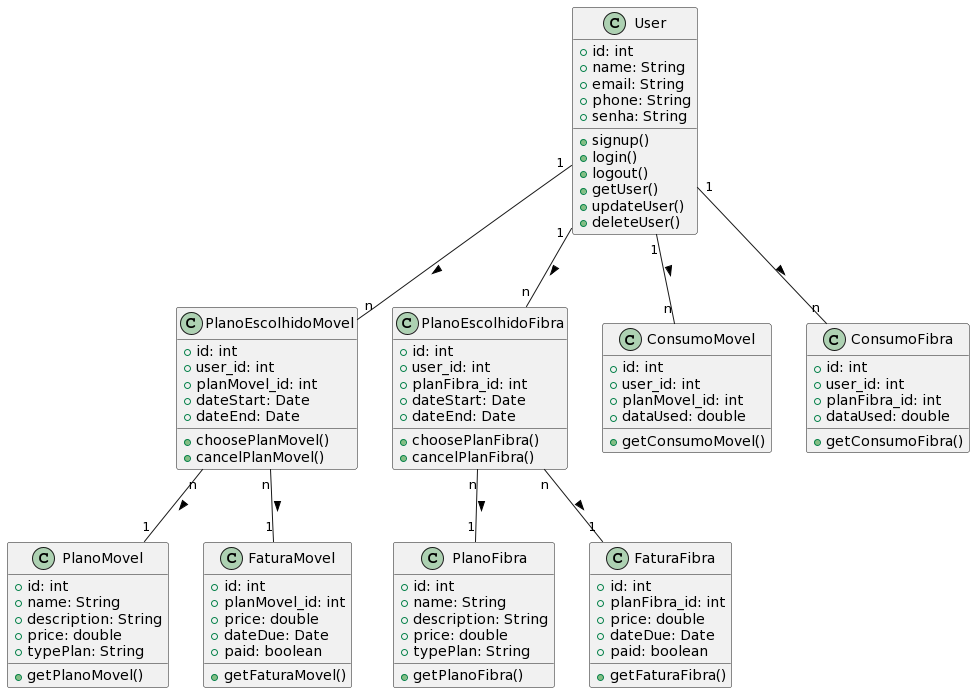

The diagram above was rendered by PlantUML. Its source (embedded in the PNG):
@startuml
class User {
    +id: int
    +name: String
    +email: String
    +phone: String
    +senha: String
    +signup()
    +login()
    +logout()
    +getUser()
    +updateUser()
    +deleteUser()
}

class PlanoMovel {
    +id: int
    +name: String
    +description: String
    +price: double
    +typePlan: String
    +getPlanoMovel()
}

class PlanoFibra {
    +id: int
    +name: String
    +description: String
    +price: double
    +typePlan: String
    +getPlanoFibra()
}

class PlanoEscolhidoMovel {
    +id: int
    +user_id: int
    +planMovel_id: int
    +dateStart: Date
    +dateEnd: Date
    +choosePlanMovel()
    +cancelPlanMovel()
}

class PlanoEscolhidoFibra {
    +id: int
    +user_id: int
    +planFibra_id: int
    +dateStart: Date
    +dateEnd: Date
    +choosePlanFibra()
    +cancelPlanFibra()
}

class ConsumoMovel {
    +id: int
    +user_id: int
    +planMovel_id: int
    +dataUsed: double
    +getConsumoMovel()
}

class ConsumoFibra {
    +id: int
    +user_id: int
    +planFibra_id: int
    +dataUsed: double
    +getConsumoFibra()
}

' Classe para a fatura
class FaturaMovel {
    +id: int
    +planMovel_id: int
    +price: double
    +dateDue: Date
    +paid: boolean
    +getFaturaMovel()
}

class FaturaFibra {
    +id: int
    +planFibra_id: int
    +price: double
    +dateDue: Date
    +paid: boolean
    +getFaturaFibra()
}


' Associações
User "1" -- "n" PlanoEscolhidoMovel : >
User "1" -- "n" PlanoEscolhidoFibra : >
PlanoEscolhidoMovel "n" -- "1" PlanoMovel : >
PlanoEscolhidoFibra "n" -- "1" PlanoFibra : >
User "1" -- "n" ConsumoMovel : >
User "1" -- "n" ConsumoFibra : >
PlanoEscolhidoMovel "n" -- "1" FaturaMovel : >
PlanoEscolhidoFibra "n" -- "1" FaturaFibra : >
@enduml